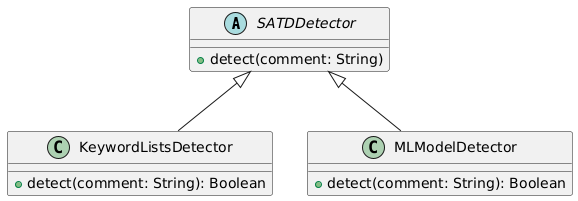

The diagram above was rendered by PlantUML. Its source (embedded in the PNG):
@startuml
abstract class SATDDetector {
    + detect(comment: String)
}

class KeywordListsDetector {
    + detect(comment: String): Boolean
}

class MLModelDetector {
    + detect(comment: String): Boolean
}


SATDDetector <|-- KeywordListsDetector
SATDDetector <|-- MLModelDetector
@enduml